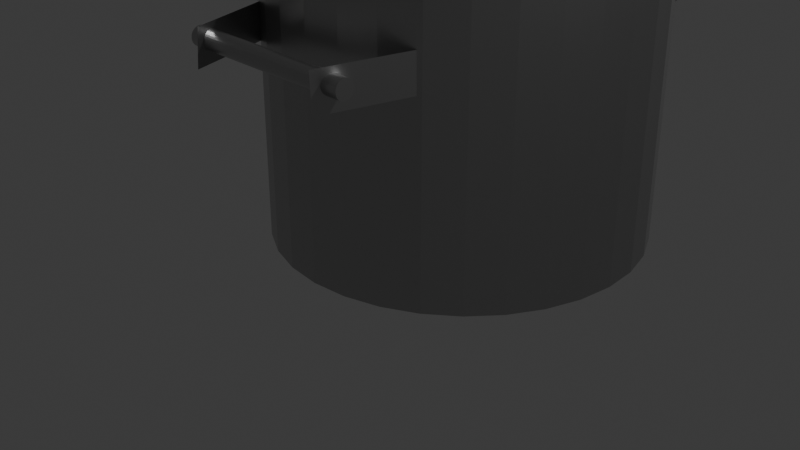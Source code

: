 # Source: Olla.blend  (saved by Blender 4.1.24; exported with 4.5.12 LTS)
import bpy
from mathutils import Matrix  # noqa: F401  (used for matrix-valued properties, if any)

bpy.ops.wm.read_factory_settings(use_empty=True)
scene = bpy.context.scene
scene.name = 'Scene'

# ---- collections
col_collection = bpy.data.collections.new('Collection'); scene.collection.children.link(col_collection)

# ---- images (referenced by path relative to the original .blend; pixels are not part of the script)
import os
ASSET_DIR = os.environ.get("B2B_ASSET_DIR", "")  # directory of the original .blend (textures are referenced by path, not embedded)
HERE = os.path.dirname(os.path.abspath(__file__))  # packed textures are extracted next to this script under _unpacked/

def load_image(name, relpath, width, height, colorspace="sRGB"):
    """Load a texture the original file referenced (path relative to the .blend, or extracted next to this script)."""
    p = next((c for c in (os.path.join(HERE, relpath), os.path.join(ASSET_DIR, relpath)) if relpath and os.path.exists(c)), "")
    if p:
        img = bpy.data.images.load(p, check_existing=True)
        img.name = name
    else:  # same state as the original file: an image datablock whose file is absent (Cycles renders it pink)
        img = bpy.data.images.new(name, width, height)
        img.source = "FILE"
        img.filepath = "//" + (relpath or name)
    img.colorspace_settings.name = colorspace
    return img
img_roughness1_png_001 = load_image('roughness1.png.001', 'roughness1.png', 1024, 1024, 'sRGB')
img_grunge_splash_png_001 = load_image('Grunge splash.png.001', 'Grunge splash.png', 1024, 1024, 'sRGB')

# ---- materials (node trees are filled in below, after node groups)
mat_material_001 = bpy.data.materials.new('Material.001')
mat_material_001.use_transparent_shadow = False
mat_material_002 = bpy.data.materials.new('Material.002')
mat_material_002.use_transparent_shadow = False

# ---- material node trees
mat_material_001.use_nodes = True; mat_material_001.node_tree.nodes.clear()
_N = mat_material_001.node_tree.nodes; _L = mat_material_001.node_tree.links
n0 = _N.new('ShaderNodeBsdfPrincipled'); n0.name = 'Principled BSDF'; n0.location = (245, 179)
n0.inputs[0].default_value = (0.4912, 0.4912, 0.4912, 1.0)
n0.inputs[1].default_value = 1.0
n0.inputs[9].default_value = (0.0, 7.629e-06, 0.4)
n1 = _N.new('ShaderNodeOutputMaterial'); n1.name = 'Material Output'; n1.location = (561, 201)
n2 = _N.new('ShaderNodeTexImage'); n2.name = 'Image Texture'; n2.location = (-369, 161)
n2.image = img_roughness1_png_001
n3 = _N.new('ShaderNodeMapping'); n3.name = 'Mapping'; n3.location = (-549, 161)
n3.inputs[3].default_value = (3.0, 1.0, 1.0)
n4 = _N.new('ShaderNodeTexCoord'); n4.name = 'Texture Coordinate'; n4.location = (-729, 161)
n5 = _N.new('ShaderNodeValToRGB'); n5.name = 'Color Ramp'; n5.location = (-54, 123)
while len(n5.color_ramp.elements) > 1: n5.color_ramp.elements.remove(n5.color_ramp.elements[-1])
n5.color_ramp.elements[0].position = 0.1545; n5.color_ramp.elements[0].color = (0.1196, 0.1196, 0.1196, 1.0)
_e = n5.color_ramp.elements.new(0.3); _e.color = (0.3387, 0.3387, 0.3387, 1.0)
_L.new(n0.outputs[0], n1.inputs[0])
_L.new(n3.outputs[0], n2.inputs[0])
_L.new(n4.outputs[2], n3.inputs[0])
_L.new(n2.outputs[0], n5.inputs[0])
_L.new(n5.outputs[0], n0.inputs[2])
n1.is_active_output = True
mat_material_002.use_nodes = True; mat_material_002.node_tree.nodes.clear()
_N = mat_material_002.node_tree.nodes; _L = mat_material_002.node_tree.links
n0 = _N.new('ShaderNodeBsdfPrincipled'); n0.name = 'Principled BSDF'; n0.location = (370, 300)
n0.inputs[0].default_value = (0.0637, 0.0637, 0.0637, 1.0)
n0.inputs[1].default_value = 0.2727
n0.inputs[3].default_value = 3.0
n1 = _N.new('ShaderNodeOutputMaterial'); n1.name = 'Material Output'; n1.location = (660, 300)
n2 = _N.new('ShaderNodeTexImage'); n2.name = 'Image Texture'; n2.location = (-270, 260)
n2.image = img_grunge_splash_png_001
n3 = _N.new('ShaderNodeMapping'); n3.name = 'Mapping'; n3.location = (-450, 260)
n4 = _N.new('ShaderNodeTexCoord'); n4.name = 'Texture Coordinate'; n4.location = (-630, 260)
n5 = _N.new('ShaderNodeValToRGB'); n5.name = 'Color Ramp'; n5.location = (50, 211)
while len(n5.color_ramp.elements) > 1: n5.color_ramp.elements.remove(n5.color_ramp.elements[-1])
n5.color_ramp.elements[0].position = 0.0; n5.color_ramp.elements[0].color = (0.0, 0.0, 0.0, 1.0)
_e = n5.color_ramp.elements.new(1.0); _e.color = (1.0, 1.0, 1.0, 1.0)
_L.new(n0.outputs[0], n1.inputs[0])
_L.new(n3.outputs[0], n2.inputs[0])
_L.new(n4.outputs[2], n3.inputs[0])
_L.new(n5.outputs[0], n0.inputs[2])
_L.new(n2.outputs[0], n5.inputs[0])
n1.is_active_output = True

# ---- world
world_world = bpy.data.worlds.new('World'); scene.world = world_world
world_world.use_nodes = True; world_world.node_tree.nodes.clear()
_N = world_world.node_tree.nodes; _L = world_world.node_tree.links
n0 = _N.new('ShaderNodeOutputWorld'); n0.name = 'World Output'; n0.location = (300, 300)
n1 = _N.new('ShaderNodeBackground'); n1.name = 'Background'; n1.location = (10, 300)
n1.inputs[0].default_value = (0.05088, 0.05088, 0.05088, 1.0)
_L.new(n1.outputs[0], n0.inputs[0])
n0.is_active_output = True
world_world.color = (0.05088, 0.05088, 0.05088)
world_world.use_sun_shadow = False
world_world.sun_shadow_jitter_overblur = 0.0

# ---- cameras
cam_camera = bpy.data.cameras.new('Camera')
cam_camera.clip_end = 100.0
cam_camera.ortho_scale = 7.314

# ---- lights
light_light = bpy.data.lights.new('Light', 'POINT')
light_light.transmission_factor = 0.0
light_light.energy = 1000.0
light_light.shadow_soft_size = 0.1
light_light.shadow_maximum_resolution = 0.006
light_light.use_absolute_resolution = True

# ---- meshes
me_cylinder_003 = bpy.data.meshes.new('Cylinder.003')
me_cylinder_003.from_pydata([(-1.229e-07, 1.0, -1.0), (6.315, 5.017, 0.0), (-1.229e-07, 1.0, 1.0), (0.1951, 0.9808, -1.0), (6.292, 5.391, 0.3804), (0.1951, 0.9808, 1.0), (0.3827, 0.9239, -1.0), (6.226, 6.498, 0.7462), (0.3827, 0.9239, 1.0), (0.5556, 0.8315, -1.0), (6.119, 8.297, 1.083), (0.5556, 0.8315, 1.0), (5.975, 10.72, 1.379), (0.7071, 0.7071, -1.0), (0.7071, 0.7071, 1.0), (0.8315, 0.5556, -1.0), (5.799, 13.67, 1.621), (0.8315, 0.5556, 1.0), (0.9239, 0.3827, -1.0), (5.598, 17.03, 1.802), (0.9239, 0.3827, 1.0), (0.9808, 0.1951, -1.0), (5.38, 20.68, 1.913), (0.9808, 0.1951, 1.0), (1.0, 1.911e-06, -1.0), (5.154, 24.48, 1.95), (1.0, 1.911e-06, 1.0), (0.9808, -0.1951, -1.0), (4.928, 28.28, 1.913), (0.9808, -0.1951, 1.0), (0.9239, -0.3827, -1.0), (4.71, 31.93, 1.802), (0.9239, -0.3827, 1.0), (0.8315, -0.5556, -1.0), (4.509, 35.3, 1.621), (0.8315, -0.5556, 1.0), (0.7071, -0.7071, -1.0), (4.333, 38.25, 1.379), (0.7071, -0.7071, 1.0), (0.5556, -0.8315, -1.0), (4.189, 40.67, 1.083), (0.5556, -0.8315, 1.0), (4.082, 42.47, 0.7462), (0.3827, -0.9239, -1.0), (0.3827, -0.9239, 1.0), (4.016, 43.57, 0.3804), (0.1951, -0.9808, -1.0), (0.1951, -0.9808, 1.0), (3.994, 43.95, 0.0), (-1.155e-07, -1.0, -1.0), (-1.155e-07, -1.0, 1.0), (-0.1951, -0.9808, -1.0), (4.016, 43.57, -0.3804), (-0.1951, -0.9808, 1.0), (-0.3827, -0.9239, -1.0), (4.082, 42.47, -0.7462), (-0.3827, -0.9239, 1.0), (-0.5556, -0.8315, -1.0), (4.189, 40.67, -1.083), (-0.5556, -0.8315, 1.0), (-0.7071, -0.7071, -1.0), (4.333, 38.25, -1.379), (-0.7071, -0.7071, 1.0), (-0.8315, -0.5556, -1.0), (4.509, 35.3, -1.621), (-0.8315, -0.5556, 1.0), (-0.9239, -0.3827, -1.0), (4.71, 31.93, -1.802), (-0.9239, -0.3827, 1.0), (4.928, 28.28, -1.913), (-0.9808, -0.1951, -1.0), (-0.9808, -0.1951, 1.0), (5.154, 24.48, -1.95), (-1.0, 1.904e-06, -1.0), (-1.0, 1.904e-06, 1.0), (5.38, 20.68, -1.913), (-0.9808, 0.1951, -1.0), (-0.9808, 0.1951, 1.0), (5.598, 17.03, -1.802), (-0.9239, 0.3827, -1.0), (-0.9239, 0.3827, 1.0), (5.799, 13.67, -1.621), (-0.8315, 0.5556, -1.0), (-0.8315, 0.5556, 1.0), (5.975, 10.72, -1.379), (-0.7071, 0.7071, -1.0), (-0.7071, 0.7071, 1.0), (6.119, 8.297, -1.083), (-0.5556, 0.8315, -1.0), (-0.5556, 0.8315, 1.0), (6.226, 6.498, -0.7462), (-0.3827, 0.9239, -1.0), (-0.3827, 0.9239, 1.0), (6.292, 5.391, -0.3804), (-0.1951, 0.9808, -1.0), (-0.1951, 0.9808, 1.0), (-22.86, 2.689, -9.434e-08), (-19.93, 3.865, -7.724e-08), (7.088, 4.474, 4.684e-08), (-22.88, 3.072, 0.3902), (-19.96, 4.229, 0.3707), (7.065, 4.858, 0.3902), (-22.95, 4.208, 0.7654), (-20.02, 5.308, 0.7271), (6.997, 5.994, 0.7654), (-23.06, 6.053, 1.111), (-20.13, 7.061, 1.056), (6.887, 7.839, 1.111), (-20.27, 9.42, 1.344), (-23.21, 8.536, 1.414), (6.739, 10.32, 1.414), (-23.39, 11.56, 1.663), (-20.44, 12.29, 1.58), (6.559, 13.35, 1.663), (-23.59, 15.01, 1.848), (-20.63, 15.57, 1.755), (6.353, 16.8, 1.848), (-23.82, 18.76, 1.962), (-20.84, 19.13, 1.863), (6.13, 20.54, 1.962), (-24.05, 22.65, 2.0), (-21.07, 22.83, 1.9), (5.898, 24.44, 2.0), (-24.28, 26.55, 1.962), (-21.29, 26.53, 1.863), (5.665, 28.33, 1.962), (-24.5, 30.29, 1.848), (-21.5, 30.09, 1.755), (5.442, 32.08, 1.848), (-24.71, 33.74, 1.663), (-21.69, 33.37, 1.58), (5.236, 35.53, 1.663), (-24.89, 36.77, 1.414), (-21.87, 36.24, 1.344), (5.056, 38.56, 1.414), (-25.04, 39.25, 1.111), (-22.01, 38.6, 1.056), (4.908, 41.04, 1.111), (-22.11, 40.35, 0.7271), (-25.15, 41.1, 0.7654), (4.798, 42.88, 0.7654), (-22.17, 41.43, 0.3707), (-25.22, 42.23, 0.3902), (4.73, 44.02, 0.3902), (-22.2, 41.8, 3.822e-08), (-25.24, 42.62, 2.72e-08), (4.707, 44.4, 1.684e-07), (-25.22, 42.23, -0.3902), (-22.17, 41.43, -0.3707), (4.73, 44.02, -0.3902), (-25.15, 41.1, -0.7654), (-22.11, 40.35, -0.7271), (4.798, 42.88, -0.7654), (-25.04, 39.25, -1.111), (-22.01, 38.6, -1.056), (4.908, 41.04, -1.111), (-24.89, 36.77, -1.414), (-21.87, 36.24, -1.344), (5.056, 38.56, -1.414), (-24.71, 33.74, -1.663), (-21.69, 33.37, -1.58), (5.236, 35.53, -1.663), (-24.5, 30.29, -1.848), (-21.5, 30.09, -1.755), (5.442, 32.08, -1.848), (-21.29, 26.53, -1.863), (-24.28, 26.55, -1.962), (5.665, 28.33, -1.962), (-21.07, 22.83, -1.9), (-24.05, 22.65, -2.0), (5.898, 24.44, -2.0), (-20.84, 19.13, -1.863), (-23.82, 18.76, -1.962), (6.13, 20.54, -1.962), (-20.63, 15.57, -1.755), (-23.59, 15.01, -1.848), (6.353, 16.8, -1.848), (-20.44, 12.29, -1.58), (-23.39, 11.56, -1.663), (6.559, 13.35, -1.663), (-20.27, 9.42, -1.344), (-23.21, 8.536, -1.414), (6.739, 10.32, -1.414), (-20.13, 7.061, -1.056), (-23.06, 6.053, -1.111), (6.887, 7.839, -1.111), (-20.02, 5.308, -0.7271), (-22.95, 4.208, -0.7654), (6.997, 5.994, -0.7654), (-19.96, 4.229, -0.3707), (-22.88, 3.072, -0.3902), (7.065, 4.858, -0.3902), (-0.7928, 49.92, -0.7696), (-4.776, 49.76, -0.8026), (-0.1719, 40.43, -1.08), (-4.155, 40.28, -1.113), (-0.9367, 50.03, 0.786), (-4.92, 49.67, 0.7912), (-0.02846, 40.53, 1.083), (-4.012, 40.16, 1.089), (-2.296, 47.05, -1.0), (-2.296, 47.05, 1.0), (-2.492, 47.06, -1.0), (-2.492, 47.06, 1.0), (-2.683, 47.11, -1.0), (-2.683, 47.11, 1.0), (-2.861, 47.19, -1.0), (-2.861, 47.19, 1.0), (-3.02, 47.3, -1.0), (-3.02, 47.3, 1.0), (-3.153, 47.45, -1.0), (-3.153, 47.45, 1.0), (-3.255, 47.62, -1.0), (-3.255, 47.62, 1.0), (-3.323, 47.8, -1.0), (-3.323, 47.8, 1.0), (-3.354, 47.99, -1.0), (-3.354, 47.99, 1.0), (-3.347, 48.19, -1.0), (-3.347, 48.19, 1.0), (-3.301, 48.38, -1.0), (-3.301, 48.38, 1.0), (-3.219, 48.56, -1.0), (-3.219, 48.56, 1.0), (-3.104, 48.72, -1.0), (-3.104, 48.72, 1.0), (-2.96, 48.85, -1.0), (-2.96, 48.85, 1.0), (-2.793, 48.95, -1.0), (-2.793, 48.95, 1.0), (-2.609, 49.02, -1.0), (-2.609, 49.02, 1.0), (-2.415, 49.05, -1.0), (-2.415, 49.05, 1.0), (-2.22, 49.04, -1.0), (-2.22, 49.04, 1.0), (-2.029, 49.0, -1.0), (-2.029, 49.0, 1.0), (-1.851, 48.92, -1.0), (-1.851, 48.92, 1.0), (-1.692, 48.8, -1.0), (-1.692, 48.8, 1.0), (-1.559, 48.66, -1.0), (-1.559, 48.66, 1.0), (-1.456, 48.49, -1.0), (-1.456, 48.49, 1.0), (-1.388, 48.31, -1.0), (-1.388, 48.31, 1.0), (-1.358, 48.11, -1.0), (-1.358, 48.11, 1.0), (-1.365, 47.92, -1.0), (-1.365, 47.92, 1.0), (-1.411, 47.73, -1.0), (-1.411, 47.73, 1.0), (-1.493, 47.55, -1.0), (-1.493, 47.55, 1.0), (-1.608, 47.39, -1.0), (-1.608, 47.39, 1.0), (-1.752, 47.26, -1.0), (-1.752, 47.26, 1.0), (-1.919, 47.15, -1.0), (-1.919, 47.15, 1.0), (-2.103, 47.08, -1.0), (-2.103, 47.08, 1.0), (-1.535, -1.892, 0.786), (2.463, -1.766, 0.7912), (-1.876, 7.649, 1.083), (2.122, 7.775, 1.089), (-1.671, -1.769, -0.7696), (2.314, -1.853, -0.8026), (-1.727, 7.736, -1.08), (2.259, 7.652, -1.113), (5.453, 31.9, 1.804), (6.965, 6.533, 0.743), (6.964, 6.542, 0.7462), (5.666, 28.32, 1.913), (5.892, 24.53, 1.95), (6.857, 8.341, 1.083), (6.713, 10.76, 1.379), (6.119, 20.73, 1.913), (6.537, 13.71, 1.621), (6.336, 17.08, 1.802), (5.448, 31.98, 1.802), (7.031, 5.435, 0.3804), (5.248, 35.34, 1.621), (5.072, 38.29, 1.379), (7.053, 5.061, 0.0), (7.031, 5.435, -0.3804), (4.927, 40.71, 1.083), (6.964, 6.542, -0.7462), (4.82, 42.51, 0.7462), (4.754, 43.62, 0.3804), (6.857, 8.341, -1.083), (4.732, 43.99, 0.0), (6.713, 10.76, -1.379), (6.537, 13.71, -1.621), (4.754, 43.62, -0.3804), (4.82, 42.51, -0.7462), (6.336, 17.08, -1.802), (4.927, 40.71, -1.083), (6.119, 20.73, -1.913), (5.072, 38.29, -1.379), (5.892, 24.53, -1.95), (5.666, 28.32, -1.913), (5.248, 35.34, -1.621), (5.448, 31.98, -1.802), (6.29, 5.428, 4.64e-08), (6.268, 5.793, 0.3707), (6.204, 6.872, 0.7271), (6.099, 8.625, 1.056), (5.959, 10.98, 1.344), (5.787, 13.86, 1.58), (5.592, 17.14, 1.755), (5.38, 20.69, 1.863), (5.159, 24.39, 1.9), (4.939, 28.09, 1.863), (4.727, 31.65, 1.755), (4.531, 34.93, 1.58), (4.36, 37.81, 1.344), (4.219, 40.16, 1.056), (4.115, 41.92, 0.7271), (4.05, 43.0, 0.3707), (4.028, 43.36, 1.619e-07), (4.05, 43.0, -0.3707), (4.115, 41.92, -0.7271), (4.219, 40.16, -1.056), (4.36, 37.81, -1.344), (4.531, 34.93, -1.58), (4.727, 31.65, -1.755), (4.939, 28.09, -1.863), (5.159, 24.39, -1.9), (5.38, 20.69, -1.863), (5.592, 17.14, -1.755), (5.787, 13.86, -1.58), (5.959, 10.98, -1.344), (6.099, 8.625, -1.056), (6.204, 6.872, -0.7271), (6.268, 5.793, -0.3707)], [], [(0, 2, 5, 3), (3, 5, 8, 6), (6, 8, 11, 9), (9, 11, 14, 13), (13, 14, 17, 15), (15, 17, 20, 18), (18, 20, 23, 21), (21, 23, 26, 24), (24, 26, 29, 27), (27, 29, 32, 30), (30, 32, 35, 33), (33, 35, 38, 36), (36, 38, 41, 39), (39, 41, 44, 43), (43, 44, 47, 46), (46, 47, 50, 49), (49, 50, 53, 51), (51, 53, 56, 54), (54, 56, 59, 57), (57, 59, 62, 60), (60, 62, 65, 63), (63, 65, 68, 66), (66, 68, 71, 70), (70, 71, 74, 73), (73, 74, 77, 76), (76, 77, 80, 79), (79, 80, 83, 82), (82, 83, 86, 85), (85, 86, 89, 88), (88, 89, 92, 91), (38, 35, 32, 29, 26, 23, 20, 17, 14, 11, 8, 5, 2, 95, 92, 89, 86, 83, 80, 77, 74, 71, 68, 65, 62, 59, 56, 53, 50, 47, 44, 41), (91, 92, 95, 94), (94, 95, 2, 0), (94, 0, 3, 6, 9, 13, 15, 18, 21, 24, 27, 30, 33, 36, 39, 43, 46, 49, 51, 54, 57, 60, 63, 66, 70, 73, 76, 79, 82, 85, 88, 91), (96, 98, 101, 99), (99, 101, 104, 102), (102, 104, 107, 105), (105, 107, 110, 109), (109, 110, 113, 111), (111, 113, 116, 114), (114, 116, 119, 117), (117, 119, 122, 120), (120, 122, 125, 123), (123, 125, 128, 126), (126, 128, 131, 129), (129, 131, 134, 132), (132, 134, 137, 135), (135, 137, 140, 139), (139, 140, 143, 142), (142, 143, 146, 145), (145, 146, 149, 147), (147, 149, 152, 150), (150, 152, 155, 153), (153, 155, 158, 156), (156, 158, 161, 159), (159, 161, 164, 162), (162, 164, 167, 166), (166, 167, 170, 169), (169, 170, 173, 172), (172, 173, 176, 175), (175, 176, 179, 178), (178, 179, 182, 181), (181, 182, 185, 184), (184, 185, 188, 187), (272, 128, 125, 122, 119, 116, 113, 110, 107, 104, 273, 274, 277, 278, 280, 281, 279, 276, 275), (273, 104, 101, 98, 191, 188, 185, 182, 179, 176, 173, 170, 167, 164, 161, 158, 155, 152, 149, 146, 143, 140, 137, 134, 131, 128, 272, 282, 284, 285, 288, 290, 291, 293, 296, 297, 299, 301, 304, 305, 303, 302, 300, 298, 295, 294, 292, 289, 287, 286, 283), (187, 188, 191, 190), (190, 191, 98, 96), (187, 190, 96, 99, 102, 105, 109, 111, 114, 117, 120, 123, 126, 129, 132, 135, 139, 142, 145, 147, 150, 153, 156, 159, 162, 166, 169, 172, 175, 178, 181, 184), (306, 97, 100, 307), (307, 100, 103, 308), (308, 103, 106, 309), (309, 106, 108, 310), (310, 108, 112, 311), (311, 112, 115, 312), (312, 115, 118, 313), (313, 118, 121, 314), (314, 121, 124, 315), (315, 124, 127, 316), (316, 127, 130, 317), (317, 130, 133, 318), (318, 133, 136, 319), (319, 136, 138, 320), (320, 138, 141, 321), (321, 141, 144, 322), (322, 144, 148, 323), (323, 148, 151, 324), (324, 151, 154, 325), (325, 154, 157, 326), (326, 157, 160, 327), (327, 160, 163, 328), (328, 163, 165, 329), (329, 165, 168, 330), (330, 168, 171, 331), (331, 171, 174, 332), (332, 174, 177, 333), (333, 177, 180, 334), (334, 180, 183, 335), (335, 183, 186, 336), (336, 186, 189, 337), (97, 306, 337, 189), (148, 144, 141, 138, 136, 133, 130, 127, 124, 121, 118, 115, 112, 108, 106, 103, 100, 97, 189, 186, 183, 180, 177, 174, 171, 168, 165, 163, 160, 157, 154, 151), (192, 193, 195, 194), (196, 197, 199, 198), (200, 201, 203, 202), (202, 203, 205, 204), (204, 205, 207, 206), (206, 207, 209, 208), (208, 209, 211, 210), (210, 211, 213, 212), (212, 213, 215, 214), (214, 215, 217, 216), (216, 217, 219, 218), (218, 219, 221, 220), (220, 221, 223, 222), (222, 223, 225, 224), (224, 225, 227, 226), (226, 227, 229, 228), (228, 229, 231, 230), (230, 231, 233, 232), (232, 233, 235, 234), (234, 235, 237, 236), (236, 237, 239, 238), (238, 239, 241, 240), (240, 241, 243, 242), (242, 243, 245, 244), (244, 245, 247, 246), (246, 247, 249, 248), (248, 249, 251, 250), (250, 251, 253, 252), (252, 253, 255, 254), (254, 255, 257, 256), (256, 257, 259, 258), (258, 259, 261, 260), (241, 239, 237, 235, 233, 231, 229, 227, 225, 223, 221, 219, 217, 215, 213, 211, 209, 207, 205, 203, 201, 263, 261, 259, 257, 255, 253, 251, 249, 247, 245, 243), (260, 261, 263, 262), (262, 263, 201, 200), (262, 200, 202, 204, 206, 208, 210, 212, 214, 216, 218, 220, 222, 224, 226, 228, 230, 232, 234, 236, 238, 240, 242, 244, 246, 248, 250, 252, 254, 256, 258, 260), (264, 265, 267, 266), (268, 269, 271, 270), (286, 1, 4, 283), (283, 4, 7, 274, 273), (274, 7, 10, 277), (277, 10, 12, 278), (278, 12, 16, 280), (280, 16, 19, 281), (281, 19, 22, 279), (279, 22, 25, 276), (276, 25, 28, 275), (275, 28, 31, 282, 272), (282, 31, 34, 284), (284, 34, 37, 285), (285, 37, 40, 288), (288, 40, 42, 290), (290, 42, 45, 291), (291, 45, 48, 293), (293, 48, 52, 296), (296, 52, 55, 297), (297, 55, 58, 299), (299, 58, 61, 301), (301, 61, 64, 304), (304, 64, 67, 305), (305, 67, 69, 303), (303, 69, 72, 302), (302, 72, 75, 300), (300, 75, 78, 298), (298, 78, 81, 295), (295, 81, 84, 294), (294, 84, 87, 292), (292, 87, 90, 289), (289, 90, 93, 287), (93, 1, 286, 287), (331, 75, 72, 69, 67, 64, 61, 58, 55, 52, 48, 45, 42, 40, 37, 34, 31, 28, 25, 22, 313, 314, 315, 316, 317, 318, 319, 320, 321, 322, 323, 324, 325, 326, 327, 328, 329, 330), (313, 22, 19, 16, 12, 10, 7, 4, 1, 93, 90, 87, 84, 81, 78, 75, 331, 332, 333, 334, 335, 336, 337, 306, 307, 308, 309, 310, 311, 312)])
_uv = me_cylinder_003.uv_layers.new(name='UVMap')
_uv.uv.foreach_set('vector', [1.0, 0.5, 1.0, 1.0, 0.9688, 1.0, 0.9688, 0.5, 0.9688, 0.5, 0.9688, 1.0, 0.9375, 1.0, 0.9375, 0.5, 0.9375, 0.5, 0.9375, 1.0, 0.9062, 1.0, 0.9062, 0.5, 0.9062, 0.5, 0.9062, 1.0, 0.875, 1.0, 0.875, 0.5, 0.875, 0.5, 0.875, 1.0, 0.8438, 1.0, 0.8438, 0.5, 0.8438, 0.5, 0.8438, 1.0, 0.8125, 1.0, 0.8125, 0.5, 0.8125, 0.5, 0.8125, 1.0, 0.7812, 1.0, 0.7812, 0.5, 0.7812, 0.5, 0.7812, 1.0, 0.75, 1.0, 0.75, 0.5, 0.75, 0.5, 0.75, 1.0, 0.7188, 1.0, 0.7188, 0.5, 0.7188, 0.5, 0.7188, 1.0, 0.6875, 1.0, 0.6875, 0.5, 0.6875, 0.5, 0.6875, 1.0, 0.6562, 1.0, 0.6562, 0.5, 0.6562, 0.5, 0.6562, 1.0, 0.625, 1.0, 0.625, 0.5, 0.625, 0.5, 0.625, 1.0, 0.5938, 1.0, 0.5938, 0.5, 0.5938, 0.5, 0.5938, 1.0, 0.5625, 1.0, 0.5625, 0.5, 0.5625, 0.5, 0.5625, 1.0, 0.5312, 1.0, 0.5312, 0.5, 0.5312, 0.5, 0.5312, 1.0, 0.5, 1.0, 0.5, 0.5, 0.5, 0.5, 0.5, 1.0, 0.4688, 1.0, 0.4688, 0.5, 0.4688, 0.5, 0.4688, 1.0, 0.4375, 1.0, 0.4375, 0.5, 0.4375, 0.5, 0.4375, 1.0, 0.4062, 1.0, 0.4062, 0.5, 0.4062, 0.5, 0.4062, 1.0, 0.375, 1.0, 0.375, 0.5, 0.375, 0.5, 0.375, 1.0, 0.3438, 1.0, 0.3438, 0.5, 0.3438, 0.5, 0.3438, 1.0, 0.3125, 1.0, 0.3125, 0.5, 0.3125, 0.5, 0.3125, 1.0, 0.2812, 1.0, 0.2812, 0.5, 0.2812, 0.5, 0.2812, 1.0, 0.25, 1.0, 0.25, 0.5, 0.25, 0.5, 0.25, 1.0, 0.2188, 1.0, 0.2188, 0.5, 0.2188, 0.5, 0.2188, 1.0, 0.1875, 1.0, 0.1875, 0.5, 0.1875, 0.5, 0.1875, 1.0, 0.1562, 1.0, 0.1562, 0.5, 0.1562, 0.5, 0.1562, 1.0, 0.125, 1.0, 0.125, 0.5, 0.125, 0.5, 0.125, 1.0, 0.09375, 1.0, 0.09375, 0.5, 0.09375, 0.5, 0.09375, 1.0, 0.0625, 1.0, 0.0625, 0.5, 0.4197, 0.08029, 0.4496, 0.1167, 0.4717, 0.1582, 0.4854, 0.2032, 0.49, 0.25, 0.4854, 0.2968, 0.4717, 0.3418, 0.4496, 0.3833, 0.4197, 0.4197, 0.3833, 0.4496, 0.3418, 0.4717, 0.2968, 0.4854, 0.25, 0.49, 0.2032, 0.4854, 0.1582, 0.4717, 0.1167, 0.4496, 0.08029, 0.4197, 0.05045, 0.3833, 0.02827, 0.3418, 0.01461, 0.2968, 0.01, 0.25, 0.01461, 0.2032, 0.02827, 0.1582, 0.05045, 0.1167, 0.08029, 0.08029, 0.1167, 0.05045, 0.1582, 0.02827, 0.2032, 0.01461, 0.25, 0.01, 0.2968, 0.01461, 0.3418, 0.02827, 0.3833, 0.05045, 0.0625, 0.5, 0.0625, 1.0, 0.03125, 1.0, 0.03125, 0.5, 0.03125, 0.5, 0.03125, 1.0, 0.0, 1.0, 0.0, 0.5, 0.7032, 0.4854, 0.75, 0.49, 0.7968, 0.4854, 0.8418, 0.4717, 0.8833, 0.4496, 0.9197, 0.4197, 0.9496, 0.3833, 0.9717, 0.3418, 0.9854, 0.2968, 0.99, 0.25, 0.9854, 0.2032, 0.9717, 0.1582, 0.9496, 0.1167, 0.9197, 0.08029, 0.8833, 0.05045, 0.8418, 0.02827, 0.7968, 0.01461, 0.75, 0.01, 0.7032, 0.01461, 0.6582, 0.02827, 0.6167, 0.05045, 0.5803, 0.08029, 0.5504, 0.1167, 0.5283, 0.1582, 0.5146, 0.2032, 0.51, 0.25, 0.5146, 0.2968, 0.5283, 0.3418, 0.5504, 0.3833, 0.5803, 0.4197, 0.6167, 0.4496, 0.6582, 0.4717, 1.0, 0.5, 1.0, 1.0, 0.9688, 1.0, 0.9688, 0.5, 0.9688, 0.5, 0.9688, 1.0, 0.9375, 1.0, 0.9375, 0.5, 0.9375, 0.5, 0.9375, 1.0, 0.9062, 1.0, 0.9062, 0.5, 0.9062, 0.5, 0.9062, 1.0, 0.875, 1.0, 0.875, 0.5, 0.875, 0.5, 0.875, 1.0, 0.8438, 1.0, 0.8438, 0.5, 0.8438, 0.5, 0.8438, 1.0, 0.8125, 1.0, 0.8125, 0.5, 0.8125, 0.5, 0.8125, 1.0, 0.7812, 1.0, 0.7812, 0.5, 0.7812, 0.5, 0.7812, 1.0, 0.75, 1.0, 0.75, 0.5, 0.75, 0.5, 0.75, 1.0, 0.7188, 1.0, 0.7188, 0.5, 0.7188, 0.5, 0.7188, 1.0, 0.6875, 1.0, 0.6875, 0.5, 0.6875, 0.5, 0.6875, 1.0, 0.6562, 1.0, 0.6562, 0.5, 0.6562, 0.5, 0.6562, 1.0, 0.625, 1.0, 0.625, 0.5, 0.625, 0.5, 0.625, 1.0, 0.5938, 1.0, 0.5938, 0.5, 0.5938, 0.5, 0.5938, 1.0, 0.5625, 1.0, 0.5625, 0.5, 0.5625, 0.5, 0.5625, 1.0, 0.5312, 1.0, 0.5312, 0.5, 0.5312, 0.5, 0.5312, 1.0, 0.5, 1.0, 0.5, 0.5, 0.5, 0.5, 0.5, 1.0, 0.4688, 1.0, 0.4688, 0.5, 0.4688, 0.5, 0.4688, 1.0, 0.4375, 1.0, 0.4375, 0.5, 0.4375, 0.5, 0.4375, 1.0, 0.4062, 1.0, 0.4062, 0.5, 0.4062, 0.5, 0.4062, 1.0, 0.375, 1.0, 0.375, 0.5, 0.375, 0.5, 0.375, 1.0, 0.3438, 1.0, 0.3438, 0.5, 0.3438, 0.5, 0.3438, 1.0, 0.3125, 1.0, 0.3125, 0.5, 0.3125, 0.5, 0.3125, 1.0, 0.2812, 1.0, 0.2812, 0.5, 0.2812, 0.5, 0.2812, 1.0, 0.25, 1.0, 0.25, 0.5, 0.25, 0.5, 0.25, 1.0, 0.2188, 1.0, 0.2188, 0.5, 0.2188, 0.5, 0.2188, 1.0, 0.1875, 1.0, 0.1875, 0.5, 0.1875, 0.5, 0.1875, 1.0, 0.1562, 1.0, 0.1562, 0.5, 0.1562, 0.5, 0.1562, 1.0, 0.125, 1.0, 0.125, 0.5, 0.125, 0.5, 0.125, 1.0, 0.09375, 1.0, 0.09375, 0.5, 0.09375, 0.5, 0.09375, 1.0, 0.0625, 1.0, 0.0625, 0.5, 0.4665, 0.1603, 0.4717, 0.1582, 0.4854, 0.2032, 0.49, 0.25, 0.4854, 0.2968, 0.4717, 0.3418, 0.4496, 0.3833, 0.4197, 0.4197, 0.3833, 0.4496, 0.3418, 0.4717, 0.3392, 0.4653, 0.3395, 0.4651, 0.38, 0.4435, 0.4155, 0.4144, 0.4446, 0.379, 0.4662, 0.3385, 0.4795, 0.2946, 0.484, 0.2489, 0.4795, 0.2033, 0.3392, 0.4653, 0.3418, 0.4717, 0.2968, 0.4854, 0.25, 0.49, 0.2032, 0.4854, 0.1582, 0.4717, 0.1167, 0.4496, 0.08029, 0.4197, 0.05045, 0.3833, 0.02827, 0.3418, 0.01461, 0.2968, 0.01, 0.25, 0.01461, 0.2032, 0.02827, 0.1582, 0.05045, 0.1167, 0.08029, 0.08029, 0.1167, 0.05045, 0.1582, 0.02827, 0.2032, 0.01461, 0.25, 0.01, 0.2968, 0.01461, 0.3418, 0.02827, 0.3833, 0.05045, 0.4197, 0.08029, 0.4496, 0.1167, 0.4717, 0.1582, 0.4665, 0.1603, 0.4662, 0.1594, 0.4446, 0.1189, 0.4155, 0.08349, 0.38, 0.05438, 0.3395, 0.03276, 0.2957, 0.01944, 0.25, 0.01495, 0.2043, 0.01944, 0.1605, 0.03276, 0.12, 0.05438, 0.08454, 0.08349, 0.05544, 0.1189, 0.03381, 0.1594, 0.0205, 0.2033, 0.016, 0.2489, 0.0205, 0.2946, 0.03381, 0.3385, 0.05544, 0.379, 0.08454, 0.4144, 0.12, 0.4435, 0.1605, 0.4651, 0.2043, 0.4785, 0.25, 0.4829, 0.2957, 0.4785, 0.0625, 0.5, 0.0625, 1.0, 0.03125, 1.0, 0.03125, 0.5, 0.03125, 0.5, 0.03125, 1.0, 0.0, 1.0, 0.0, 0.5, 0.6582, 0.4717, 0.7032, 0.4854, 0.75, 0.49, 0.7968, 0.4854, 0.8418, 0.4717, 0.8833, 0.4496, 0.9197, 0.4197, 0.9496, 0.3833, 0.9717, 0.3418, 0.9854, 0.2968, 0.99, 0.25, 0.9854, 0.2032, 0.9717, 0.1582, 0.9496, 0.1167, 0.9197, 0.08029, 0.8833, 0.05045, 0.8418, 0.02827, 0.7968, 0.01461, 0.75, 0.01, 0.7032, 0.01461, 0.6582, 0.02827, 0.6167, 0.05045, 0.5803, 0.08029, 0.5504, 0.1167, 0.5283, 0.1582, 0.5146, 0.2032, 0.51, 0.25, 0.5146, 0.2968, 0.5283, 0.3418, 0.5504, 0.3833, 0.5803, 0.4197, 0.6167, 0.4496, 1.0, 0.9379, 1.0, 0.5, 0.9688, 0.5, 0.9688, 0.9379, 0.9688, 0.9379, 0.9688, 0.5, 0.9375, 0.5, 0.9375, 0.9379, 0.9375, 0.9379, 0.9375, 0.5, 0.9062, 0.5, 0.9062, 0.9379, 0.9062, 0.9379, 0.9062, 0.5, 0.875, 0.5, 0.875, 0.9379, 0.875, 0.9379, 0.875, 0.5, 0.8438, 0.5, 0.8438, 0.9379, 0.8438, 0.9379, 0.8438, 0.5, 0.8125, 0.5, 0.8125, 0.9379, 0.8125, 0.9379, 0.8125, 0.5, 0.7812, 0.5, 0.7812, 0.9379, 0.7812, 0.9379, 0.7812, 0.5, 0.75, 0.5, 0.75, 0.9379, 0.75, 0.9379, 0.75, 0.5, 0.7188, 0.5, 0.7188, 0.9379, 0.7188, 0.9379, 0.7188, 0.5, 0.6875, 0.5, 0.6875, 0.9379, 0.6875, 0.9379, 0.6875, 0.5, 0.6562, 0.5, 0.6562, 0.9379, 0.6562, 0.9379, 0.6562, 0.5, 0.625, 0.5, 0.625, 0.9379, 0.625, 0.9379, 0.625, 0.5, 0.5938, 0.5, 0.5938, 0.9379, 0.5938, 0.9379, 0.5938, 0.5, 0.5625, 0.5, 0.5625, 0.9379, 0.5625, 0.9379, 0.5625, 0.5, 0.5312, 0.5, 0.5312, 0.9379, 0.5312, 0.9379, 0.5312, 0.5, 0.5, 0.5, 0.5, 0.9379, 0.5, 0.9379, 0.5, 0.5, 0.4688, 0.5, 0.4688, 0.9379, 0.4688, 0.9379, 0.4688, 0.5, 0.4375, 0.5, 0.4375, 0.9379, 0.4375, 0.9379, 0.4375, 0.5, 0.4062, 0.5, 0.4062, 0.9379, 0.4062, 0.9379, 0.4062, 0.5, 0.375, 0.5, 0.375, 0.9379, 0.375, 0.9379, 0.375, 0.5, 0.3438, 0.5, 0.3438, 0.9379, 0.3438, 0.9379, 0.3438, 0.5, 0.3125, 0.5, 0.3125, 0.9379, 0.3125, 0.9379, 0.3125, 0.5, 0.2812, 0.5, 0.2812, 0.9379, 0.2812, 0.9379, 0.2812, 0.5, 0.25, 0.5, 0.25, 0.9379, 0.25, 0.9379, 0.25, 0.5, 0.2188, 0.5, 0.2188, 0.9379, 0.2188, 0.9379, 0.2188, 0.5, 0.1875, 0.5, 0.1875, 0.9379, 0.1875, 0.9379, 0.1875, 0.5, 0.1562, 0.5, 0.1562, 0.9379, 0.1562, 0.9379, 0.1562, 0.5, 0.125, 0.5, 0.125, 0.9379, 0.125, 0.9379, 0.125, 0.5, 0.09375, 0.5, 0.09375, 0.9379, 0.09375, 0.9379, 0.09375, 0.5, 0.0625, 0.5, 0.0625, 0.9379, 0.0625, 0.9379, 0.0625, 0.5, 0.03125, 0.5, 0.03125, 0.9379, 0.0, 0.5, 0.0, 0.9379, 0.03125, 0.9379, 0.03125, 0.5, 0.7032, 0.01461, 0.75, 0.01, 0.7968, 0.01461, 0.8418, 0.02827, 0.8833, 0.05045, 0.9197, 0.08029, 0.9496, 0.1167, 0.9717, 0.1582, 0.9854, 0.2032, 0.99, 0.25, 0.9854, 0.2968, 0.9717, 0.3418, 0.9496, 0.3833, 0.9197, 0.4197, 0.8833, 0.4496, 0.8418, 0.4717, 0.7968, 0.4854, 0.75, 0.49, 0.7032, 0.4854, 0.6582, 0.4717, 0.6167, 0.4496, 0.5803, 0.4197, 0.5504, 0.3833, 0.5283, 0.3418, 0.5146, 0.2968, 0.51, 0.25, 0.5146, 0.2032, 0.5283, 0.1582, 0.5504, 0.1167, 0.5803, 0.08029, 0.6167, 0.05045, 0.6582, 0.02827, 0.0, 0.0, 1.0, 0.0, 1.0, 1.0, 0.0, 1.0, 0.0, 0.0, 1.0, 0.0, 1.0, 1.0, 0.0, 1.0, 1.0, 0.5, 1.0, 1.0, 0.9688, 1.0, 0.9688, 0.5, 0.9688, 0.5, 0.9688, 1.0, 0.9375, 1.0, 0.9375, 0.5, 0.9375, 0.5, 0.9375, 1.0, 0.9062, 1.0, 0.9062, 0.5, 0.9062, 0.5, 0.9062, 1.0, 0.875, 1.0, 0.875, 0.5, 0.875, 0.5, 0.875, 1.0, 0.8438, 1.0, 0.8438, 0.5, 0.8438, 0.5, 0.8438, 1.0, 0.8125, 1.0, 0.8125, 0.5, 0.8125, 0.5, 0.8125, 1.0, 0.7812, 1.0, 0.7812, 0.5, 0.7812, 0.5, 0.7812, 1.0, 0.75, 1.0, 0.75, 0.5, 0.75, 0.5, 0.75, 1.0, 0.7188, 1.0, 0.7188, 0.5, 0.7188, 0.5, 0.7188, 1.0, 0.6875, 1.0, 0.6875, 0.5, 0.6875, 0.5, 0.6875, 1.0, 0.6562, 1.0, 0.6562, 0.5, 0.6562, 0.5, 0.6562, 1.0, 0.625, 1.0, 0.625, 0.5, 0.625, 0.5, 0.625, 1.0, 0.5938, 1.0, 0.5938, 0.5, 0.5938, 0.5, 0.5938, 1.0, 0.5625, 1.0, 0.5625, 0.5, 0.5625, 0.5, 0.5625, 1.0, 0.5312, 1.0, 0.5312, 0.5, 0.5312, 0.5, 0.5312, 1.0, 0.5, 1.0, 0.5, 0.5, 0.5, 0.5, 0.5, 1.0, 0.4688, 1.0, 0.4688, 0.5, 0.4688, 0.5, 0.4688, 1.0, 0.4375, 1.0, 0.4375, 0.5, 0.4375, 0.5, 0.4375, 1.0, 0.4062, 1.0, 0.4062, 0.5, 0.4062, 0.5, 0.4062, 1.0, 0.375, 1.0, 0.375, 0.5, 0.375, 0.5, 0.375, 1.0, 0.3438, 1.0, 0.3438, 0.5, 0.3438, 0.5, 0.3438, 1.0, 0.3125, 1.0, 0.3125, 0.5, 0.3125, 0.5, 0.3125, 1.0, 0.2812, 1.0, 0.2812, 0.5, 0.2812, 0.5, 0.2812, 1.0, 0.25, 1.0, 0.25, 0.5, 0.25, 0.5, 0.25, 1.0, 0.2188, 1.0, 0.2188, 0.5, 0.2188, 0.5, 0.2188, 1.0, 0.1875, 1.0, 0.1875, 0.5, 0.1875, 0.5, 0.1875, 1.0, 0.1562, 1.0, 0.1562, 0.5, 0.1562, 0.5, 0.1562, 1.0, 0.125, 1.0, 0.125, 0.5, 0.125, 0.5, 0.125, 1.0, 0.09375, 1.0, 0.09375, 0.5, 0.09375, 0.5, 0.09375, 1.0, 0.0625, 1.0, 0.0625, 0.5, 0.08029, 0.08029, 0.1167, 0.05045, 0.1582, 0.02827, 0.2032, 0.01461, 0.25, 0.01, 0.2968, 0.01461, 0.3418, 0.02827, 0.3833, 0.05045, 0.4197, 0.08029, 0.4496, 0.1167, 0.4717, 0.1582, 0.4854, 0.2032, 0.49, 0.25, 0.4854, 0.2968, 0.4717, 0.3418, 0.4496, 0.3833, 0.4197, 0.4197, 0.3833, 0.4496, 0.3418, 0.4717, 0.2968, 0.4854, 0.25, 0.49, 0.2032, 0.4854, 0.1582, 0.4717, 0.1167, 0.4496, 0.08029, 0.4197, 0.05045, 0.3833, 0.02827, 0.3418, 0.01461, 0.2968, 0.01, 0.25, 0.01461, 0.2032, 0.02827, 0.1582, 0.05045, 0.1167, 0.0625, 0.5, 0.0625, 1.0, 0.03125, 1.0, 0.03125, 0.5, 0.03125, 0.5, 0.03125, 1.0, 0.0, 1.0, 0.0, 0.5, 0.7032, 0.4854, 0.75, 0.49, 0.7968, 0.4854, 0.8418, 0.4717, 0.8833, 0.4496, 0.9197, 0.4197, 0.9496, 0.3833, 0.9717, 0.3418, 0.9854, 0.2968, 0.99, 0.25, 0.9854, 0.2032, 0.9717, 0.1582, 0.9496, 0.1167, 0.9197, 0.08029, 0.8833, 0.05045, 0.8418, 0.02827, 0.7968, 0.01461, 0.75, 0.01, 0.7032, 0.01461, 0.6582, 0.02827, 0.6167, 0.05045, 0.5803, 0.08029, 0.5504, 0.1167, 0.5283, 0.1582, 0.5146, 0.2032, 0.51, 0.25, 0.5146, 0.2968, 0.5283, 0.3418, 0.5504, 0.3833, 0.5803, 0.4197, 0.6167, 0.4496, 0.6582, 0.4717, 0.0, 0.0, 1.0, 0.0, 1.0, 1.0, 0.0, 1.0, 0.0, 0.0, 1.0, 0.0, 1.0, 1.0, 0.0, 1.0, 1.0, 0.8698, 1.0, 0.5, 0.9688, 0.5, 0.9688, 0.8698, 0.9688, 0.8698, 0.9688, 0.5, 0.9375, 0.5, 0.9375, 0.8698, 0.9378, 0.8698, 0.9375, 0.8698, 0.9375, 0.5, 0.9062, 0.5, 0.9062, 0.8698, 0.9062, 0.8698, 0.9062, 0.5, 0.875, 0.5, 0.875, 0.8698, 0.875, 0.8698, 0.875, 0.5, 0.8438, 0.5, 0.8438, 0.8698, 0.8438, 0.8698, 0.8438, 0.5, 0.8125, 0.5, 0.8125, 0.8698, 0.8125, 0.8698, 0.8125, 0.5, 0.7812, 0.5, 0.7812, 0.8698, 0.7812, 0.8698, 0.7812, 0.5, 0.75, 0.5, 0.75, 0.8698, 0.75, 0.8698, 0.75, 0.5, 0.7188, 0.5, 0.7188, 0.8698, 0.7188, 0.8698, 0.7188, 0.5, 0.6875, 0.5, 0.6875, 0.8698, 0.6882, 0.8698, 0.6875, 0.8698, 0.6875, 0.5, 0.6562, 0.5, 0.6562, 0.8698, 0.6562, 0.8698, 0.6562, 0.5, 0.625, 0.5, 0.625, 0.8698, 0.625, 0.8698, 0.625, 0.5, 0.5938, 0.5, 0.5938, 0.8698, 0.5938, 0.8698, 0.5938, 0.5, 0.5625, 0.5, 0.5625, 0.8698, 0.5625, 0.8698, 0.5625, 0.5, 0.5312, 0.5, 0.5312, 0.8698, 0.5312, 0.8698, 0.5312, 0.5, 0.5, 0.5, 0.5, 0.8698, 0.5, 0.8698, 0.5, 0.5, 0.4688, 0.5, 0.4688, 0.8698, 0.4688, 0.8698, 0.4688, 0.5, 0.4375, 0.5, 0.4375, 0.8698, 0.4375, 0.8698, 0.4375, 0.5, 0.4062, 0.5, 0.4062, 0.8698, 0.4062, 0.8698, 0.4062, 0.5, 0.375, 0.5, 0.375, 0.8698, 0.375, 0.8698, 0.375, 0.5, 0.3438, 0.5, 0.3438, 0.8698, 0.3438, 0.8698, 0.3438, 0.5, 0.3125, 0.5, 0.3125, 0.8698, 0.3125, 0.8698, 0.3125, 0.5, 0.2812, 0.5, 0.2812, 0.8698, 0.2812, 0.8698, 0.2812, 0.5, 0.25, 0.5, 0.25, 0.8698, 0.25, 0.8698, 0.25, 0.5, 0.2188, 0.5, 0.2188, 0.8698, 0.2188, 0.8698, 0.2188, 0.5, 0.1875, 0.5, 0.1875, 0.8698, 0.1875, 0.8698, 0.1875, 0.5, 0.1562, 0.5, 0.1562, 0.8698, 0.1562, 0.8698, 0.1562, 0.5, 0.125, 0.5, 0.125, 0.8698, 0.125, 0.8698, 0.125, 0.5, 0.09375, 0.5, 0.09375, 0.8698, 0.09375, 0.8698, 0.09375, 0.5, 0.0625, 0.5, 0.0625, 0.8698, 0.0625, 0.8698, 0.0625, 0.5, 0.03125, 0.5, 0.03125, 0.8698, 0.03125, 0.5, 0.0, 0.5, 0.0, 0.8698, 0.03125, 0.8698, 0.9854, 0.2967, 0.9854, 0.2968, 0.99, 0.25, 0.9854, 0.2032, 0.9717, 0.1582, 0.9496, 0.1167, 0.9197, 0.08029, 0.8833, 0.05045, 0.8418, 0.02827, 0.7968, 0.01461, 0.75, 0.01, 0.7968, 0.01461, 0.8418, 0.02827, 0.8833, 0.05045, 0.9197, 0.08029, 0.9496, 0.1167, 0.9717, 0.1582, 0.9854, 0.2032, 0.99, 0.25, 0.9854, 0.2968, 0.9854, 0.2967, 0.9899, 0.2511, 0.9856, 0.2055, 0.9728, 0.1616, 0.952, 0.1212, 0.9242, 0.08572, 0.8909, 0.05664, 0.8545, 0.03503, 0.8203, 0.02173, 0.8055, 0.01723, 0.8203, 0.02173, 0.8545, 0.03503, 0.8909, 0.05664, 0.9242, 0.08572, 0.952, 0.1212, 0.9728, 0.1616, 0.9856, 0.2055, 0.9899, 0.2511, 0.9854, 0.2967, 0.9854, 0.2968, 0.9717, 0.3418, 0.9496, 0.3833, 0.9197, 0.4197, 0.8833, 0.4496, 0.8418, 0.4717, 0.7032, 0.4854, 0.75, 0.49, 0.7032, 0.4854, 0.8418, 0.4717, 0.8833, 0.4496, 0.9197, 0.4197, 0.9496, 0.3833, 0.9717, 0.3418, 0.9854, 0.2968, 0.9854, 0.2967, 0.9721, 0.3406, 0.9508, 0.381, 0.9224, 0.4164, 0.8883, 0.4455, 0.8505, 0.4671, 0.8132, 0.4804, 0.7984, 0.4849, 0.8132, 0.4804, 0.8505, 0.4671, 0.8883, 0.4455, 0.9224, 0.4164, 0.9508, 0.381, 0.9721, 0.3406])
me_cylinder_003.materials.append(mat_material_001)
me_cylinder_003.update()

# ---- objects
ob_light = bpy.data.objects.new('Light', light_light)
ob_camera = bpy.data.objects.new('Camera', cam_camera)
ob_olla_principal = bpy.data.objects.new('Olla_principal', me_cylinder_003)
ob_mball = bpy.data.objects.new('Mball', None)
ob_mball_001 = bpy.data.objects.new('Mball.001', None)
ob_mball_002 = bpy.data.objects.new('Mball.002', None)
ob_mball_003 = bpy.data.objects.new('Mball.003', None)
ob_mball_004 = bpy.data.objects.new('Mball.004', None)

# ---- transforms, parenting, visibility, modifiers, constraints
ob_light.location = (4.076, 1.005, 5.904)
ob_light.rotation_euler = (0.6503, 0.05522, 1.866)
ob_light.lock_rotations_4d = False
ob_light.empty_display_type = 'ARROWS'
ob_light.color = (0.0, 0.0, 0.0, 0.0)
ob_light.lineart.crease_threshold = 0.0
ob_camera.location = (7.359, -6.926, 4.958)
ob_camera.rotation_euler = (1.109, 0.0, 0.8149)
ob_camera.lock_rotations_4d = False
ob_camera.empty_display_type = 'ARROWS'
ob_camera.color = (0.0, 0.0, 0.0, 0.0)
ob_camera.display_type = 'WIRE'
ob_camera.lineart.crease_threshold = 0.0
ob_olla_principal.location = (0.0, 3.282, 1.956)
ob_olla_principal.rotation_euler = (1.571, 4.772, 1.571)
ob_olla_principal.scale = (0.1, 0.1, 1.0)
ob_mball.location = (-1.004, -1.537, 2.038)
ob_mball.scale = (0.15, 0.15, 0.15)
ob_mball.empty_image_offset = (0.0, 0.0)
ob_mball_001.location = (-1.004, -1.537, 2.011)
ob_mball_001.scale = (0.15, 0.15, 0.15)
ob_mball_001.empty_image_offset = (0.0, 0.0)
ob_mball_002.location = (0.9834, -1.537, 2.011)
ob_mball_002.scale = (0.15, 0.15, 0.15)
ob_mball_002.empty_image_offset = (0.0, 0.0)
ob_mball_003.location = (0.9834, 3.25, 1.964)
ob_mball_003.scale = (0.15, 0.15, 0.15)
ob_mball_003.empty_image_offset = (0.0, 0.0)
ob_mball_004.location = (-1.004, 3.25, 1.99)
ob_mball_004.scale = (0.15, 0.15, 0.15)
ob_mball_004.empty_image_offset = (0.0, 0.0)

# ---- collection membership
col_collection.objects.link(ob_light)
col_collection.objects.link(ob_camera)
col_collection.objects.link(ob_olla_principal)
col_collection.objects.link(ob_mball)
col_collection.objects.link(ob_mball_001)
col_collection.objects.link(ob_mball_002)
col_collection.objects.link(ob_mball_003)
col_collection.objects.link(ob_mball_004)

# ---- scene / render settings (as saved in the file)
scene.camera = ob_camera
scene.frame_start = 1; scene.frame_end = 250; scene.frame_set(1)
scene.render.engine = 'BLENDER_EEVEE_NEXT'
scene.cycles.sampling_pattern = 'TABULATED_SOBOL'
scene.eevee.ray_tracing_options.trace_max_roughness = 0.0
bpy.context.view_layer.update()
